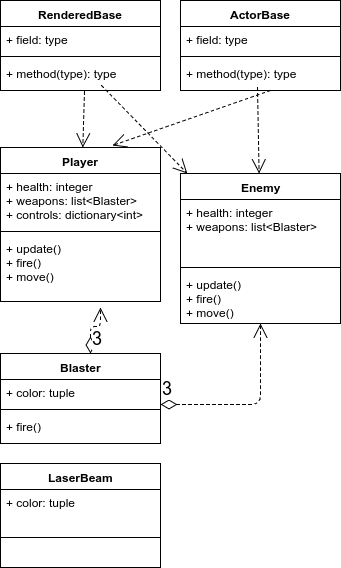

The diagram above was exported from draw.io. Its source (the exported page's mxGraphModel, read from the mxfile embedded in the PNG):
<mxGraphModel dx="434" dy="684" grid="1" gridSize="10" guides="1" tooltips="1" connect="1" arrows="1" fold="1" page="0" pageScale="1.5" pageWidth="826" pageHeight="1169" background="#ffffff" math="0" shadow="0">
  <root>
    <mxCell id="0" style=";html=1;" />
    <mxCell id="1" style=";html=1;" parent="0" />
    <mxCell id="80" value="RenderedBase" style="swimlane;html=1;fontStyle=1;align=center;verticalAlign=top;childLayout=stackLayout;horizontal=1;startSize=26;horizontalStack=0;resizeParent=1;resizeLast=0;collapsible=1;marginBottom=0;swimlaneFillColor=#ffffff;" vertex="1" parent="1">
      <mxGeometry x="170" y="207" width="160" height="90" as="geometry" />
    </mxCell>
    <mxCell id="81" value="+ field: type" style="text;html=1;strokeColor=none;fillColor=none;align=left;verticalAlign=top;spacingLeft=4;spacingRight=4;whiteSpace=wrap;overflow=hidden;rotatable=0;points=[[0,0.5],[1,0.5]];portConstraint=eastwest;" vertex="1" parent="80">
      <mxGeometry y="26" width="160" height="26" as="geometry" />
    </mxCell>
    <mxCell id="82" value="" style="line;html=1;strokeWidth=1;fillColor=none;align=left;verticalAlign=middle;spacingTop=-1;spacingLeft=3;spacingRight=3;rotatable=0;labelPosition=right;points=[];portConstraint=eastwest;" vertex="1" parent="80">
      <mxGeometry y="52" width="160" height="8" as="geometry" />
    </mxCell>
    <mxCell id="83" value="+ method(type): type" style="text;html=1;strokeColor=none;fillColor=none;align=left;verticalAlign=top;spacingLeft=4;spacingRight=4;whiteSpace=wrap;overflow=hidden;rotatable=0;points=[[0,0.5],[1,0.5]];portConstraint=eastwest;" vertex="1" parent="80">
      <mxGeometry y="60" width="160" height="26" as="geometry" />
    </mxCell>
    <mxCell id="84" value="ActorBase" style="swimlane;html=1;fontStyle=1;align=center;verticalAlign=top;childLayout=stackLayout;horizontal=1;startSize=26;horizontalStack=0;resizeParent=1;resizeLast=0;collapsible=1;marginBottom=0;swimlaneFillColor=#ffffff;" vertex="1" parent="1">
      <mxGeometry x="350" y="207" width="160" height="90" as="geometry" />
    </mxCell>
    <mxCell id="85" value="+ field: type" style="text;html=1;strokeColor=none;fillColor=none;align=left;verticalAlign=top;spacingLeft=4;spacingRight=4;whiteSpace=wrap;overflow=hidden;rotatable=0;points=[[0,0.5],[1,0.5]];portConstraint=eastwest;" vertex="1" parent="84">
      <mxGeometry y="26" width="160" height="26" as="geometry" />
    </mxCell>
    <mxCell id="86" value="" style="line;html=1;strokeWidth=1;fillColor=none;align=left;verticalAlign=middle;spacingTop=-1;spacingLeft=3;spacingRight=3;rotatable=0;labelPosition=right;points=[];portConstraint=eastwest;" vertex="1" parent="84">
      <mxGeometry y="52" width="160" height="8" as="geometry" />
    </mxCell>
    <mxCell id="87" value="+ method(type): type" style="text;html=1;strokeColor=none;fillColor=none;align=left;verticalAlign=top;spacingLeft=4;spacingRight=4;whiteSpace=wrap;overflow=hidden;rotatable=0;points=[[0,0.5],[1,0.5]];portConstraint=eastwest;" vertex="1" parent="84">
      <mxGeometry y="60" width="160" height="26" as="geometry" />
    </mxCell>
    <mxCell id="99" value="" style="endArrow=open;endSize=12;dashed=1;html=1;entryX=0.7;entryY=-0.011;entryPerimeter=0;" edge="1" parent="84" target="88">
      <mxGeometry width="160" relative="1" as="geometry">
        <mxPoint x="90" y="90" as="sourcePoint" />
        <mxPoint x="250" y="90" as="targetPoint" />
        <Array as="points" />
      </mxGeometry>
    </mxCell>
    <mxCell id="88" value="Player" style="swimlane;html=1;fontStyle=1;align=center;verticalAlign=top;childLayout=stackLayout;horizontal=1;startSize=26;horizontalStack=0;resizeParent=1;resizeLast=0;collapsible=1;marginBottom=0;swimlaneFillColor=#ffffff;" vertex="1" parent="1">
      <mxGeometry x="170" y="354" width="160" height="154" as="geometry" />
    </mxCell>
    <mxCell id="89" value="+ health: integer&lt;div&gt;+ weapons: list&amp;lt;Blaster&amp;gt;&lt;/div&gt;&lt;div&gt;+ controls: dictionary&amp;lt;int&amp;gt;&lt;/div&gt;" style="text;html=1;strokeColor=none;fillColor=none;align=left;verticalAlign=top;spacingLeft=4;spacingRight=4;whiteSpace=wrap;overflow=hidden;rotatable=0;points=[[0,0.5],[1,0.5]];portConstraint=eastwest;" vertex="1" parent="88">
      <mxGeometry y="26" width="160" height="54" as="geometry" />
    </mxCell>
    <mxCell id="90" value="" style="line;html=1;strokeWidth=1;fillColor=none;align=left;verticalAlign=middle;spacingTop=-1;spacingLeft=3;spacingRight=3;rotatable=0;labelPosition=right;points=[];portConstraint=eastwest;" vertex="1" parent="88">
      <mxGeometry y="80" width="160" height="8" as="geometry" />
    </mxCell>
    <mxCell id="91" value="+ update()&lt;div&gt;+ fire()&lt;/div&gt;&lt;div&gt;+ move()&lt;/div&gt;" style="text;html=1;strokeColor=none;fillColor=none;align=left;verticalAlign=top;spacingLeft=4;spacingRight=4;whiteSpace=wrap;overflow=hidden;rotatable=0;points=[[0,0.5],[1,0.5]];portConstraint=eastwest;" vertex="1" parent="88">
      <mxGeometry y="88" width="160" height="62" as="geometry" />
    </mxCell>
    <mxCell id="92" value="Enemy" style="swimlane;html=1;fontStyle=1;align=center;verticalAlign=top;childLayout=stackLayout;horizontal=1;startSize=26;horizontalStack=0;resizeParent=1;resizeLast=0;collapsible=1;marginBottom=0;swimlaneFillColor=#ffffff;" vertex="1" parent="1">
      <mxGeometry x="350" y="380" width="160" height="150" as="geometry" />
    </mxCell>
    <mxCell id="93" value="+ health: integer&lt;div&gt;+ weapons: list&amp;lt;Blaster&amp;gt;&lt;/div&gt;&lt;div&gt;&lt;br&gt;&lt;/div&gt;" style="text;html=1;strokeColor=none;fillColor=none;align=left;verticalAlign=top;spacingLeft=4;spacingRight=4;whiteSpace=wrap;overflow=hidden;rotatable=0;points=[[0,0.5],[1,0.5]];portConstraint=eastwest;" vertex="1" parent="92">
      <mxGeometry y="26" width="160" height="64" as="geometry" />
    </mxCell>
    <mxCell id="94" value="" style="line;html=1;strokeWidth=1;fillColor=none;align=left;verticalAlign=middle;spacingTop=-1;spacingLeft=3;spacingRight=3;rotatable=0;labelPosition=right;points=[];portConstraint=eastwest;" vertex="1" parent="92">
      <mxGeometry y="90" width="160" height="8" as="geometry" />
    </mxCell>
    <mxCell id="95" value="+ update()&lt;div&gt;+ fire()&lt;/div&gt;&lt;div&gt;+ move()&lt;/div&gt;" style="text;html=1;strokeColor=none;fillColor=none;align=left;verticalAlign=top;spacingLeft=4;spacingRight=4;whiteSpace=wrap;overflow=hidden;rotatable=0;points=[[0,0.5],[1,0.5]];portConstraint=eastwest;" vertex="1" parent="92">
      <mxGeometry y="98" width="160" height="52" as="geometry" />
    </mxCell>
    <mxCell id="96" value="" style="endArrow=open;endSize=12;dashed=1;html=1;exitX=0.525;exitY=1.192;exitPerimeter=0;" edge="1" parent="1" source="83" target="88">
      <mxGeometry width="160" relative="1" as="geometry">
        <mxPoint x="261" y="310" as="sourcePoint" />
        <mxPoint x="330" y="330" as="targetPoint" />
      </mxGeometry>
    </mxCell>
    <mxCell id="97" value="" style="endArrow=open;endSize=12;dashed=1;html=1;exitX=0.481;exitY=1.038;exitPerimeter=0;" edge="1" parent="1" source="87" target="92">
      <mxGeometry width="160" relative="1" as="geometry">
        <mxPoint x="390" y="292" as="sourcePoint" />
        <mxPoint x="550" y="292" as="targetPoint" />
      </mxGeometry>
    </mxCell>
    <mxCell id="98" value="" style="endArrow=open;endSize=12;dashed=1;html=1;exitX=0.631;exitY=0.962;exitPerimeter=0;" edge="1" parent="1" source="83" target="92">
      <mxGeometry width="160" relative="1" as="geometry">
        <mxPoint x="280" y="310" as="sourcePoint" />
        <mxPoint x="440" y="310" as="targetPoint" />
      </mxGeometry>
    </mxCell>
    <mxCell id="100" value="Blaster&lt;div&gt;&lt;br&gt;&lt;/div&gt;" style="swimlane;html=1;fontStyle=1;align=center;verticalAlign=top;childLayout=stackLayout;horizontal=1;startSize=26;horizontalStack=0;resizeParent=1;resizeLast=0;collapsible=1;marginBottom=0;swimlaneFillColor=#ffffff;" vertex="1" parent="1">
      <mxGeometry x="170" y="560" width="160" height="90" as="geometry" />
    </mxCell>
    <mxCell id="104" value="&lt;font style=&quot;font-size: 18px&quot;&gt;3&lt;/font&gt;" style="endArrow=open;html=1;endSize=12;startArrow=diamondThin;startSize=14;startFill=0;edgeStyle=orthogonalEdgeStyle;align=left;verticalAlign=bottom;dashed=1;entryX=0.625;entryY=1.154;entryPerimeter=0;" edge="1" parent="100" target="91">
      <mxGeometry x="-0.9167" relative="1" as="geometry">
        <mxPoint x="90" as="sourcePoint" />
        <mxPoint x="250" as="targetPoint" />
        <Array as="points">
          <mxPoint x="90" y="-27" />
          <mxPoint x="100" y="-27" />
        </Array>
        <mxPoint as="offset" />
      </mxGeometry>
    </mxCell>
    <mxCell id="101" value="+ color: tuple" style="text;html=1;strokeColor=none;fillColor=none;align=left;verticalAlign=top;spacingLeft=4;spacingRight=4;whiteSpace=wrap;overflow=hidden;rotatable=0;points=[[0,0.5],[1,0.5]];portConstraint=eastwest;" vertex="1" parent="100">
      <mxGeometry y="26" width="160" height="26" as="geometry" />
    </mxCell>
    <mxCell id="102" value="" style="line;html=1;strokeWidth=1;fillColor=none;align=left;verticalAlign=middle;spacingTop=-1;spacingLeft=3;spacingRight=3;rotatable=0;labelPosition=right;points=[];portConstraint=eastwest;" vertex="1" parent="100">
      <mxGeometry y="52" width="160" height="8" as="geometry" />
    </mxCell>
    <mxCell id="103" value="+ fire()" style="text;html=1;strokeColor=none;fillColor=none;align=left;verticalAlign=top;spacingLeft=4;spacingRight=4;whiteSpace=wrap;overflow=hidden;rotatable=0;points=[[0,0.5],[1,0.5]];portConstraint=eastwest;" vertex="1" parent="100">
      <mxGeometry y="60" width="160" height="26" as="geometry" />
    </mxCell>
    <mxCell id="106" value="&lt;font style=&quot;font-size: 18px&quot;&gt;3&lt;/font&gt;" style="endArrow=open;html=1;endSize=12;startArrow=diamondThin;startSize=14;startFill=0;edgeStyle=orthogonalEdgeStyle;align=left;verticalAlign=bottom;dashed=1;entryX=0.5;entryY=1;" edge="1" parent="1" target="92">
      <mxGeometry x="-1" y="3" relative="1" as="geometry">
        <mxPoint x="330" y="611" as="sourcePoint" />
        <mxPoint x="490" y="611" as="targetPoint" />
        <Array as="points">
          <mxPoint x="430" y="611" />
        </Array>
      </mxGeometry>
    </mxCell>
    <mxCell id="107" value="LaserBeam" style="swimlane;html=1;fontStyle=1;align=center;verticalAlign=top;childLayout=stackLayout;horizontal=1;startSize=26;horizontalStack=0;resizeParent=1;resizeLast=0;collapsible=1;marginBottom=0;swimlaneFillColor=#ffffff;" vertex="1" parent="1">
      <mxGeometry x="170" y="670" width="160" height="104" as="geometry" />
    </mxCell>
    <mxCell id="108" value="+ color: tuple" style="text;html=1;strokeColor=none;fillColor=none;align=left;verticalAlign=top;spacingLeft=4;spacingRight=4;whiteSpace=wrap;overflow=hidden;rotatable=0;points=[[0,0.5],[1,0.5]];portConstraint=eastwest;" vertex="1" parent="107">
      <mxGeometry y="26" width="160" height="44" as="geometry" />
    </mxCell>
    <mxCell id="109" value="" style="line;html=1;strokeWidth=1;fillColor=none;align=left;verticalAlign=middle;spacingTop=-1;spacingLeft=3;spacingRight=3;rotatable=0;labelPosition=right;points=[];portConstraint=eastwest;" vertex="1" parent="107">
      <mxGeometry y="70" width="160" height="8" as="geometry" />
    </mxCell>
  </root>
</mxGraphModel>